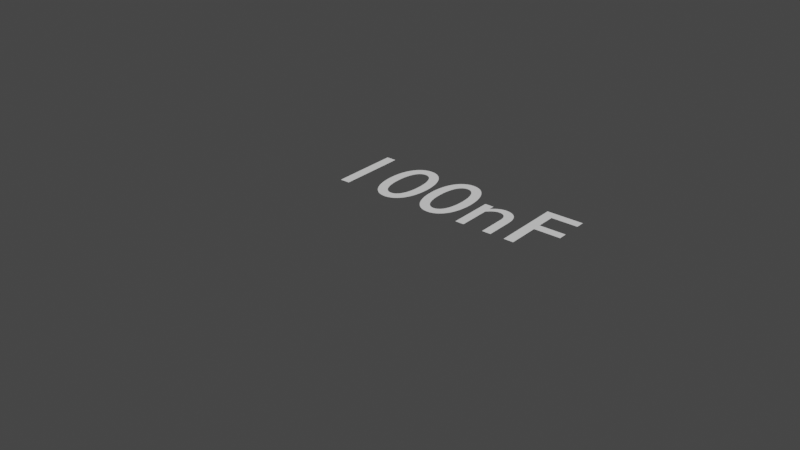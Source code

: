 # Source: C100n.verif.blend  (saved by Blender 2.91.10; exported with 4.5.12 LTS)
import bpy
from mathutils import Matrix  # noqa: F401  (used for matrix-valued properties, if any)

bpy.ops.wm.read_factory_settings(use_empty=True)
scene = bpy.context.scene
scene.name = 'Scene'

# ---- collections
col_collection = bpy.data.collections.new('Collection'); scene.collection.children.link(col_collection)

# ---- world
world_world = bpy.data.worlds.new('World'); scene.world = world_world
world_world.use_nodes = True; world_world.node_tree.nodes.clear()
_N = world_world.node_tree.nodes; _L = world_world.node_tree.links
n0 = _N.new('ShaderNodeOutputWorld'); n0.name = 'World Output'; n0.location = (300, 300)
n1 = _N.new('ShaderNodeBackground'); n1.name = 'Background'; n1.location = (10, 300)
n1.inputs[0].default_value = (0.05088, 0.05088, 0.05088, 1.0)
_L.new(n1.outputs[0], n0.inputs[0])
n0.is_active_output = True
world_world.color = (0.05088, 0.05088, 0.05088)
world_world.use_sun_shadow = False
world_world.sun_shadow_jitter_overblur = 0.0

# ---- meshes
me_plane = bpy.data.meshes.new('Plane')
me_plane.from_pydata([(0.8, 0.4, 0.0), (-0.07, 0.0, 0.0), (0.8, -0.4, 0.0), (-0.07, -0.15, 0.0), (-0.3, -0.15, 0.0), (-0.8, 0.4, 0.0), (-0.8, -0.4, 0.0), (-0.4, -0.4, 0.0), (-0.4, 0.4, 0.0), (0.4, 0.4, 0.0), (0.4, -0.4, 0.0), (-0.07, -0.3, 0.0), (0.07, 0.0, 0.0), (0.07, -0.15, 0.0), (0.07, -0.3, 0.0), (0.3, -0.15, 0.0)], [(3, 1), (7, 10), (4, 3), (0, 2), (5, 8), (6, 5), (8, 7), (9, 8), (7, 6), (0, 9), (10, 9), (2, 10), (3, 11), (13, 12), (13, 14), (13, 15)], [])
_uv = me_plane.uv_layers.new(name='UVMap')
_uv.uv.foreach_set('vector', [])
me_plane.use_remesh_fix_poles = True
me_plane.use_remesh_preserve_attributes = False
me_plane.use_mirror_vertex_groups = False
me_plane.update()

# ---- curves / text
txt_text = bpy.data.curves.new('Text', 'FONT')
txt_text.dimensions = '2D'
txt_text.body = '100nF'
txt_text.use_path_clamp = True
txt_text.align_x = 'CENTER'
txt_text.align_y = 'CENTER'

# ---- objects
ob_plane = bpy.data.objects.new('Plane', me_plane)
ob_text = bpy.data.objects.new('Text', txt_text)

# ---- transforms, parenting, visibility, modifiers, constraints
ob_plane.location = (0.0, 0.0, 0.0)
ob_plane.lineart.crease_threshold = 0.0
ob_text.location = (0.0, 0.2, 0.0)
ob_text.scale = (0.3, 0.3, 0.3)
ob_text.lineart.crease_threshold = 0.0

# ---- collection membership
col_collection.objects.link(ob_plane)
col_collection.objects.link(ob_text)

# ---- scene / render settings (as saved in the file)
scene.frame_start = 1; scene.frame_end = 250; scene.frame_set(1)
scene.render.engine = 'CYCLES'
scene.cycles.use_denoising = False
scene.cycles.samples = 128
scene.cycles.sampling_pattern = 'TABULATED_SOBOL'
scene.cycles.use_adaptive_sampling = False
scene.cycles.use_light_tree = False
scene.view_settings.view_transform = 'Filmic'
scene.unit_settings.scale_length = 0.001
bpy.context.view_layer.update()

# ---- added for rendering (the .blend has no active camera and no usable light): camera, sun
cam_auto = bpy.data.cameras.new('AutoCamera')
cam_auto.lens = 50.0
cam_auto.sensor_width = 36.0
cam_auto.clip_end = 1000.0
ob_auto_camera = bpy.data.objects.new('AutoCamera', cam_auto)
scene.collection.objects.link(ob_auto_camera)
ob_auto_camera.location = (1.65509, -1.98611, 1.32407)
ob_auto_camera.rotation_euler = (1.09748, -7.21219e-08, 0.694738)
scene.camera = ob_auto_camera
light_auto_sun = bpy.data.lights.new('AutoSun', 'SUN')
light_auto_sun.energy = 3.0
light_auto_sun.angle = 0.0523599
ob_auto_sun = bpy.data.objects.new('AutoSun', light_auto_sun)
scene.collection.objects.link(ob_auto_sun)
ob_auto_sun.rotation_euler = (0.872665, 0.174533, 0.523599)
bpy.context.view_layer.update()
